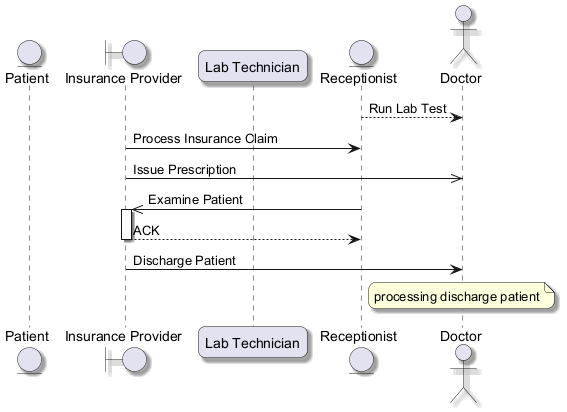

The diagram above was rendered by PlantUML. Its source (embedded in the PNG):
@startuml
skinparam backgroundColor #FFFFFF
skinparam roundCorner 15
skinparam shadowing true
entity "Patient" as P
boundary "Insurance Provider" as IP
participant "Lab Technician" as LT
entity "Receptionist" as R
actor "Doctor" as D
R --> D : Run Lab Test
IP -> R : Process Insurance Claim
IP ->> D : Issue Prescription
R ->> IP : Examine Patient
activate IP
IP --> R : ACK
deactivate IP
IP -> D : Discharge Patient
note over D : processing discharge patient
@enduml